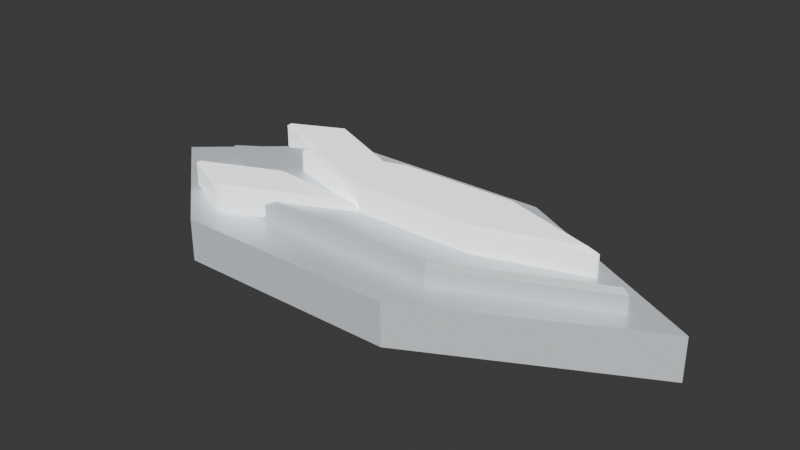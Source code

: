 # Source: pulse-bolt-control.blend  (saved by Blender 5.2.44; exported with 4.5.12 LTS)
import bpy
from mathutils import Matrix  # noqa: F401  (used for matrix-valued properties, if any)

bpy.ops.wm.read_factory_settings(use_empty=True)
scene = bpy.context.scene
scene.name = 'Scene'

# ---- collections
col_collection = bpy.data.collections.new('Collection'); scene.collection.children.link(col_collection)

# ---- materials (node trees are filled in below, after node groups)
mat_nb_projectile_mask_shell = bpy.data.materials.new('NB_PROJECTILE_MASK_SHELL')
mat_nb_projectile_mask_shell.diffuse_color = (0.72, 0.76, 0.8, 1.0)
mat_nb_projectile_mask_core = bpy.data.materials.new('NB_PROJECTILE_MASK_CORE')
mat_nb_projectile_mask_core.diffuse_color = (0.96, 0.98, 1.0, 1.0)

# ---- material node trees
mat_nb_projectile_mask_shell.use_nodes = True; mat_nb_projectile_mask_shell.node_tree.nodes.clear()
_N = mat_nb_projectile_mask_shell.node_tree.nodes; _L = mat_nb_projectile_mask_shell.node_tree.links
n0 = _N.new('ShaderNodeBsdfPrincipled'); n0.name = 'Principled BSDF'; n0.location = (-200, 100)
n0.inputs[0].default_value = (0.72, 0.76, 0.8, 1.0)
n0.inputs[1].default_value = 0.18
n0.inputs[2].default_value = 0.34
n0.inputs[10].default_value = 0.005
n0.inputs[27].default_value = (0.72, 0.76, 0.8, 1.0)
n0.inputs[28].default_value = 0.12
n1 = _N.new('ShaderNodeOutputMaterial'); n1.name = 'Material Output'; n1.location = (200, 100)
_L.new(n0.outputs[0], n1.inputs[0])
n1.is_active_output = True
mat_nb_projectile_mask_core.use_nodes = True; mat_nb_projectile_mask_core.node_tree.nodes.clear()
_N = mat_nb_projectile_mask_core.node_tree.nodes; _L = mat_nb_projectile_mask_core.node_tree.links
n0 = _N.new('ShaderNodeBsdfPrincipled'); n0.name = 'Principled BSDF'; n0.location = (-200, 100)
n0.inputs[0].default_value = (0.96, 0.98, 1.0, 1.0)
n0.inputs[1].default_value = 0.02
n0.inputs[2].default_value = 0.22
n0.inputs[10].default_value = 0.005
n0.inputs[27].default_value = (0.96, 0.98, 1.0, 1.0)
n0.inputs[28].default_value = 0.85
n1 = _N.new('ShaderNodeOutputMaterial'); n1.name = 'Material Output'; n1.location = (200, 100)
_L.new(n0.outputs[0], n1.inputs[0])
n1.is_active_output = True

# ---- world
world_world = bpy.data.worlds.new('World'); scene.world = world_world
world_world.use_nodes = True; world_world.node_tree.nodes.clear()
_N = world_world.node_tree.nodes; _L = world_world.node_tree.links
n0 = _N.new('ShaderNodeOutputWorld'); n0.name = 'World Output'; n0.location = (200, 100)
n1 = _N.new('ShaderNodeBackground'); n1.name = 'Background'; n1.location = (-200, 100)
n1.inputs[0].default_value = (0.05088, 0.05088, 0.05088, 1.0)
_L.new(n1.outputs[0], n0.inputs[0])
n0.is_active_output = True
world_world.color = (0.05088, 0.05088, 0.05088)
world_world.sun_shadow_jitter_overblur = 0.0

# ---- meshes
me_pulsebolt_outervolume_mesh = bpy.data.meshes.new('PulseBolt_OuterVolume_MESH')
me_pulsebolt_outervolume_mesh.from_pydata([(-0.5, 0.0, 0.0), (-0.2745, 0.1961, 0.0), (0.1275, 0.1961, 0.0), (0.5, 0.0, 0.0), (0.1275, -0.1961, 0.0), (-0.2745, -0.1961, 0.0), (-0.5, 0.0, 0.075), (-0.2745, 0.1961, 0.075), (0.1275, 0.1961, 0.075), (0.5, 0.0, 0.075), (0.1275, -0.1961, 0.075), (-0.2745, -0.1961, 0.075)], [], [(5, 4, 3, 2, 1, 0), (6, 7, 8, 9, 10, 11), (0, 1, 7, 6), (1, 2, 8, 7), (2, 3, 9, 8), (3, 4, 10, 9), (4, 5, 11, 10), (5, 0, 6, 11)])
me_pulsebolt_outervolume_mesh.materials.append(mat_nb_projectile_mask_shell)
me_pulsebolt_outervolume_mesh.update()
me_pulsebolt_midfacet_mesh = bpy.data.meshes.new('PulseBolt_MidFacet_MESH')
me_pulsebolt_midfacet_mesh.from_pydata([(-0.3855, -0.004397, 0.063), (-0.3776, 4.657e-10, 0.055), (-0.3855, 0.004397, 0.063), (-0.1979, 0.1225, 0.063), (-0.2126, 0.1182, 0.063), (-0.2035, 0.1145, 0.055), (0.1471, 0.1225, 0.063), (0.1453, 0.1145, 0.055), (0.4094, -0.00331, 0.063), (0.4094, 0.00331, 0.063), (0.3973, -4.657e-10, 0.055), (0.1471, -0.1225, 0.063), (0.1453, -0.1145, 0.055), (-0.2126, -0.1182, 0.063), (-0.1979, -0.1225, 0.063), (-0.2035, -0.1145, 0.055), (-0.3855, -0.004397, 0.104), (-0.3855, 0.004397, 0.104), (-0.3776, -4.657e-10, 0.112), (-0.2126, 0.1182, 0.104), (-0.1979, 0.1225, 0.104), (-0.2035, 0.1145, 0.112), (0.1471, 0.1225, 0.104), (0.1453, 0.1145, 0.112), (0.4094, 0.00331, 0.104), (0.4094, -0.00331, 0.104), (0.3973, 4.657e-10, 0.112), (0.1471, -0.1225, 0.104), (0.1453, -0.1145, 0.112), (-0.2126, -0.1182, 0.104), (-0.2035, -0.1145, 0.112), (-0.1979, -0.1225, 0.104)], [], [(0, 1, 2), (3, 4, 5), (8, 9, 10), (13, 14, 15), (16, 17, 18), (19, 20, 21), (24, 25, 26), (29, 30, 31), (0, 13, 15, 1), (12, 15, 14, 11), (10, 12, 11, 8), (7, 10, 9, 6), (5, 7, 6, 3), (1, 5, 4, 2), (18, 30, 29, 16), (17, 19, 21, 18), (20, 22, 23, 21), (22, 24, 26, 23), (25, 27, 28, 26), (27, 31, 30, 28), (2, 17, 16, 0), (3, 20, 19, 4), (8, 25, 24, 9), (13, 29, 31, 14), (13, 0, 16, 29), (15, 12, 10, 7, 5, 1), (2, 4, 19, 17), (3, 6, 22, 20), (6, 9, 24, 22), (8, 11, 27, 25), (11, 14, 31, 27), (18, 21, 23, 26, 28, 30)])
me_pulsebolt_midfacet_mesh.materials.append(mat_nb_projectile_mask_shell)
me_pulsebolt_midfacet_mesh.update()
me_pulsebolt_core_mesh = bpy.data.meshes.new('PulseBolt_Core_MESH')
me_pulsebolt_core_mesh.from_pydata([(-0.209, -0.002108, 0.092), (-0.1924, 0.0, 0.085), (-0.209, 0.002108, 0.092), (-0.02941, 0.05882, 0.092), (-0.02833, 0.05182, 0.085), (0.1765, 0.05882, 0.092), (0.1754, 0.05182, 0.085), (0.3561, -0.002108, 0.092), (0.3561, 0.002108, 0.092), (0.3395, -9.313e-10, 0.085), (0.1765, -0.05882, 0.092), (0.1754, -0.05182, 0.085), (-0.02941, -0.05882, 0.092), (-0.02833, -0.05182, 0.085), (-0.209, -0.002108, 0.148), (-0.209, 0.002108, 0.148), (-0.1924, 0.0, 0.155), (-0.02941, 0.05882, 0.148), (-0.02833, 0.05182, 0.155), (0.1765, 0.05882, 0.148), (0.1754, 0.05182, 0.155), (0.3561, 0.002108, 0.148), (0.3561, -0.002108, 0.148), (0.3395, 9.313e-10, 0.155), (0.1765, -0.05882, 0.148), (0.1754, -0.05182, 0.155), (-0.02833, -0.05182, 0.155), (-0.02941, -0.05882, 0.148)], [], [(0, 1, 2), (7, 8, 9), (14, 15, 16), (21, 22, 23), (0, 12, 13, 1), (11, 13, 12, 10), (9, 11, 10, 7), (6, 9, 8, 5), (4, 6, 5, 3), (1, 4, 3, 2), (16, 26, 27, 14), (15, 17, 18, 16), (17, 19, 20, 18), (19, 21, 23, 20), (22, 24, 25, 23), (24, 27, 26, 25), (2, 15, 14, 0), (7, 22, 21, 8), (12, 0, 14, 27), (13, 11, 9, 6, 4, 1), (2, 3, 17, 15), (3, 5, 19, 17), (5, 8, 21, 19), (7, 10, 24, 22), (10, 12, 27, 24), (16, 18, 20, 23, 25, 26)])
me_pulsebolt_core_mesh.materials.append(mat_nb_projectile_mask_core)
me_pulsebolt_core_mesh.update()
me_pulsebolt_upperbreakup_mesh = bpy.data.meshes.new('PulseBolt_UpperBreakup_MESH')
me_pulsebolt_upperbreakup_mesh.from_pydata([(-0.2594, 0.1547, 0.083), (-0.2548, 0.1514, 0.078), (-0.2503, 0.1548, 0.083), (-0.0393, 0.05841, 0.083), (-0.03888, 0.06085, 0.083), (-0.05419, 0.06218, 0.078), (-0.2108, 0.04412, 0.083), (-0.2099, 0.0492, 0.078), (-0.3533, 0.11, 0.083), (-0.3533, 0.1059, 0.083), (-0.3458, 0.1081, 0.078), (-0.2594, 0.1547, 0.123), (-0.2503, 0.1548, 0.123), (-0.2548, 0.1514, 0.128), (-0.03888, 0.06085, 0.123), (-0.0393, 0.05841, 0.123), (-0.05419, 0.06218, 0.128), (-0.2108, 0.04412, 0.123), (-0.2099, 0.0492, 0.128), (-0.3533, 0.11, 0.123), (-0.3458, 0.1081, 0.128), (-0.3533, 0.1059, 0.123)], [], [(0, 1, 2), (3, 4, 5), (8, 9, 10), (11, 12, 13), (14, 15, 16), (19, 20, 21), (0, 8, 10, 1), (7, 10, 9, 6), (5, 7, 6, 3), (1, 5, 4, 2), (13, 20, 19, 11), (12, 14, 16, 13), (15, 17, 18, 16), (17, 21, 20, 18), (2, 12, 11, 0), (3, 15, 14, 4), (8, 19, 21, 9), (8, 0, 11, 19), (10, 7, 5, 1), (2, 4, 14, 12), (3, 6, 17, 15), (6, 9, 21, 17), (13, 16, 18, 20)])
me_pulsebolt_upperbreakup_mesh.materials.append(mat_nb_projectile_mask_core)
me_pulsebolt_upperbreakup_mesh.update()
me_pulsebolt_lowerbreakup_mesh = bpy.data.meshes.new('PulseBolt_LowerBreakup_MESH')
me_pulsebolt_lowerbreakup_mesh.from_pydata([(-0.2594, -0.1547, 0.083), (-0.2548, -0.1514, 0.078), (-0.2503, -0.1548, 0.083), (-0.0393, -0.05841, 0.083), (-0.03888, -0.06085, 0.083), (-0.05419, -0.06218, 0.078), (-0.2108, -0.04412, 0.083), (-0.2099, -0.0492, 0.078), (-0.3533, -0.11, 0.083), (-0.3533, -0.1059, 0.083), (-0.3458, -0.1081, 0.078), (-0.2594, -0.1547, 0.123), (-0.2503, -0.1548, 0.123), (-0.2548, -0.1514, 0.128), (-0.03888, -0.06085, 0.123), (-0.0393, -0.05841, 0.123), (-0.05419, -0.06218, 0.128), (-0.2108, -0.04412, 0.123), (-0.2099, -0.0492, 0.128), (-0.3533, -0.11, 0.123), (-0.3458, -0.1081, 0.128), (-0.3533, -0.1059, 0.123)], [], [(0, 1, 2), (3, 4, 5), (8, 9, 10), (11, 12, 13), (14, 15, 16), (19, 20, 21), (0, 8, 10, 1), (7, 10, 9, 6), (5, 7, 6, 3), (1, 5, 4, 2), (13, 20, 19, 11), (12, 14, 16, 13), (15, 17, 18, 16), (17, 21, 20, 18), (2, 12, 11, 0), (3, 15, 14, 4), (8, 19, 21, 9), (8, 0, 11, 19), (10, 7, 5, 1), (2, 4, 14, 12), (3, 6, 17, 15), (6, 9, 21, 17), (13, 16, 18, 20)])
me_pulsebolt_lowerbreakup_mesh.materials.append(mat_nb_projectile_mask_core)
me_pulsebolt_lowerbreakup_mesh.update()

# ---- objects
ob_pulsebolt_outervolume = bpy.data.objects.new('PulseBolt_OuterVolume', me_pulsebolt_outervolume_mesh)
ob_pulsebolt_midfacet = bpy.data.objects.new('PulseBolt_MidFacet', me_pulsebolt_midfacet_mesh)
ob_pulsebolt_core = bpy.data.objects.new('PulseBolt_Core', me_pulsebolt_core_mesh)
ob_pulsebolt_upperbreakup = bpy.data.objects.new('PulseBolt_UpperBreakup', me_pulsebolt_upperbreakup_mesh)
ob_pulsebolt_lowerbreakup = bpy.data.objects.new('PulseBolt_LowerBreakup', me_pulsebolt_lowerbreakup_mesh)

# ---- transforms, parenting, visibility, modifiers, constraints
ob_pulsebolt_outervolume.location = (0.0, 0.0, 0.0)
ob_pulsebolt_midfacet.location = (0.0, 0.0, 0.0)
ob_pulsebolt_core.location = (0.0, 0.0, 0.0)
ob_pulsebolt_upperbreakup.location = (0.0, 0.0, 0.0)
ob_pulsebolt_lowerbreakup.location = (0.0, 0.0, 0.0)

# ---- collection membership
scene.collection.objects.link(ob_pulsebolt_outervolume)
scene.collection.objects.link(ob_pulsebolt_midfacet)
scene.collection.objects.link(ob_pulsebolt_core)
scene.collection.objects.link(ob_pulsebolt_upperbreakup)
scene.collection.objects.link(ob_pulsebolt_lowerbreakup)

# ---- scene / render settings (as saved in the file)
scene.frame_start = 1; scene.frame_end = 250; scene.frame_set(1)
scene.render.engine = 'BLENDER_EEVEE_NEXT'
scene.render.bake_bias = 0.0
scene.render.bake_samples = 0
scene.render.compositor_device = 'GPU'
scene.eevee.use_volume_custom_range = False
scene.eevee.fast_gi_thickness_near = 0.1
scene.eevee.fast_gi_thickness_far = 0.0
scene.eevee.ray_tracing_options.screen_trace_thickness = 0.1
bpy.context.view_layer.update()

# ---- added for rendering (the .blend has no active camera and no usable light): camera, sun
cam_auto = bpy.data.cameras.new('AutoCamera')
cam_auto.lens = 50.0
cam_auto.sensor_width = 36.0
cam_auto.clip_end = 1000.0
ob_auto_camera = bpy.data.objects.new('AutoCamera', cam_auto)
scene.collection.objects.link(ob_auto_camera)
ob_auto_camera.location = (1.00412, -1.20494, 0.880795)
ob_auto_camera.rotation_euler = (1.09748, -7.21219e-08, 0.694738)
scene.camera = ob_auto_camera
light_auto_sun = bpy.data.lights.new('AutoSun', 'SUN')
light_auto_sun.energy = 3.0
light_auto_sun.angle = 0.0523599
ob_auto_sun = bpy.data.objects.new('AutoSun', light_auto_sun)
scene.collection.objects.link(ob_auto_sun)
ob_auto_sun.rotation_euler = (0.872665, 0.174533, 0.523599)
bpy.context.view_layer.update()
